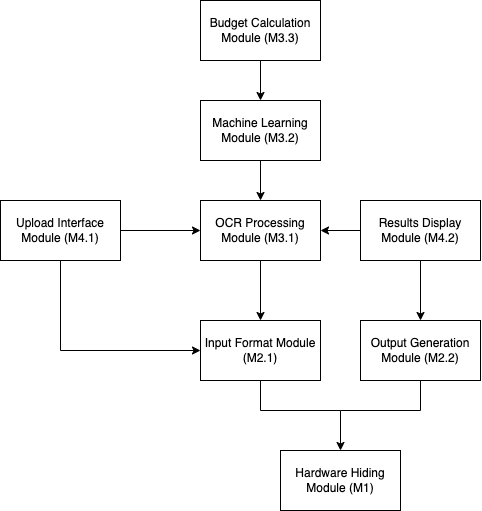

The diagram above was exported from draw.io. Its source (the exported page's mxGraphModel, read from the mxfile embedded in the PNG):
<mxGraphModel dx="1103" dy="547" grid="1" gridSize="10" guides="1" tooltips="1" connect="1" arrows="1" fold="1" page="1" pageScale="1" pageWidth="1100" pageHeight="850" math="0" shadow="0">
  <root>
    <mxCell id="0" />
    <mxCell id="1" parent="0" />
    <mxCell id="IzcmKc2FcguGXsBFQ6J--1" value="Hardware Hiding Module (M1)" style="rounded=0;whiteSpace=wrap;html=1;" vertex="1" parent="1">
      <mxGeometry x="420" y="570" width="120" height="60" as="geometry" />
    </mxCell>
    <mxCell id="IzcmKc2FcguGXsBFQ6J--3" value="" style="edgeStyle=orthogonalEdgeStyle;rounded=0;orthogonalLoop=1;jettySize=auto;html=1;" edge="1" parent="1" source="IzcmKc2FcguGXsBFQ6J--2" target="IzcmKc2FcguGXsBFQ6J--1">
      <mxGeometry relative="1" as="geometry">
        <Array as="points">
          <mxPoint x="400" y="530" />
          <mxPoint x="480" y="530" />
        </Array>
      </mxGeometry>
    </mxCell>
    <mxCell id="IzcmKc2FcguGXsBFQ6J--2" value="Input Format Module (M2.1)" style="rounded=0;whiteSpace=wrap;html=1;" vertex="1" parent="1">
      <mxGeometry x="340" y="440" width="120" height="60" as="geometry" />
    </mxCell>
    <mxCell id="IzcmKc2FcguGXsBFQ6J--4" value="Output Generation Module (M2.2)" style="rounded=0;whiteSpace=wrap;html=1;" vertex="1" parent="1">
      <mxGeometry x="500" y="440" width="120" height="60" as="geometry" />
    </mxCell>
    <mxCell id="IzcmKc2FcguGXsBFQ6J--6" value="" style="endArrow=none;html=1;rounded=0;entryX=0.5;entryY=1;entryDx=0;entryDy=0;" edge="1" parent="1" target="IzcmKc2FcguGXsBFQ6J--4">
      <mxGeometry width="50" height="50" relative="1" as="geometry">
        <mxPoint x="480" y="530" as="sourcePoint" />
        <mxPoint x="640" y="540" as="targetPoint" />
        <Array as="points">
          <mxPoint x="560" y="530" />
        </Array>
      </mxGeometry>
    </mxCell>
    <mxCell id="IzcmKc2FcguGXsBFQ6J--8" value="" style="edgeStyle=orthogonalEdgeStyle;rounded=0;orthogonalLoop=1;jettySize=auto;html=1;" edge="1" parent="1" source="IzcmKc2FcguGXsBFQ6J--7" target="IzcmKc2FcguGXsBFQ6J--2">
      <mxGeometry relative="1" as="geometry" />
    </mxCell>
    <mxCell id="IzcmKc2FcguGXsBFQ6J--7" value="OCR Processing Module (M3.1)" style="rounded=0;whiteSpace=wrap;html=1;" vertex="1" parent="1">
      <mxGeometry x="340" y="320" width="120" height="60" as="geometry" />
    </mxCell>
    <mxCell id="IzcmKc2FcguGXsBFQ6J--10" value="" style="edgeStyle=orthogonalEdgeStyle;rounded=0;orthogonalLoop=1;jettySize=auto;html=1;" edge="1" parent="1" source="IzcmKc2FcguGXsBFQ6J--9" target="IzcmKc2FcguGXsBFQ6J--7">
      <mxGeometry relative="1" as="geometry" />
    </mxCell>
    <mxCell id="IzcmKc2FcguGXsBFQ6J--9" value="Machine Learning Module (M3.2)" style="rounded=0;whiteSpace=wrap;html=1;" vertex="1" parent="1">
      <mxGeometry x="340" y="220" width="120" height="60" as="geometry" />
    </mxCell>
    <mxCell id="IzcmKc2FcguGXsBFQ6J--12" value="" style="edgeStyle=orthogonalEdgeStyle;rounded=0;orthogonalLoop=1;jettySize=auto;html=1;" edge="1" parent="1" source="IzcmKc2FcguGXsBFQ6J--11" target="IzcmKc2FcguGXsBFQ6J--9">
      <mxGeometry relative="1" as="geometry" />
    </mxCell>
    <mxCell id="IzcmKc2FcguGXsBFQ6J--11" value="Budget Calculation Module (M3.3)" style="rounded=0;whiteSpace=wrap;html=1;" vertex="1" parent="1">
      <mxGeometry x="340" y="120" width="120" height="60" as="geometry" />
    </mxCell>
    <mxCell id="IzcmKc2FcguGXsBFQ6J--14" style="edgeStyle=orthogonalEdgeStyle;rounded=0;orthogonalLoop=1;jettySize=auto;html=1;entryX=0;entryY=0.5;entryDx=0;entryDy=0;" edge="1" parent="1" source="IzcmKc2FcguGXsBFQ6J--13" target="IzcmKc2FcguGXsBFQ6J--2">
      <mxGeometry relative="1" as="geometry">
        <Array as="points">
          <mxPoint x="200" y="470" />
        </Array>
      </mxGeometry>
    </mxCell>
    <mxCell id="IzcmKc2FcguGXsBFQ6J--16" value="" style="edgeStyle=orthogonalEdgeStyle;rounded=0;orthogonalLoop=1;jettySize=auto;html=1;" edge="1" parent="1" source="IzcmKc2FcguGXsBFQ6J--13" target="IzcmKc2FcguGXsBFQ6J--7">
      <mxGeometry relative="1" as="geometry" />
    </mxCell>
    <mxCell id="IzcmKc2FcguGXsBFQ6J--13" value="Upload Interface Module (M4.1)" style="rounded=0;whiteSpace=wrap;html=1;" vertex="1" parent="1">
      <mxGeometry x="140" y="320" width="120" height="60" as="geometry" />
    </mxCell>
    <mxCell id="IzcmKc2FcguGXsBFQ6J--18" value="" style="edgeStyle=orthogonalEdgeStyle;rounded=0;orthogonalLoop=1;jettySize=auto;html=1;" edge="1" parent="1" source="IzcmKc2FcguGXsBFQ6J--17" target="IzcmKc2FcguGXsBFQ6J--7">
      <mxGeometry relative="1" as="geometry" />
    </mxCell>
    <mxCell id="IzcmKc2FcguGXsBFQ6J--19" value="" style="edgeStyle=orthogonalEdgeStyle;rounded=0;orthogonalLoop=1;jettySize=auto;html=1;" edge="1" parent="1" source="IzcmKc2FcguGXsBFQ6J--17" target="IzcmKc2FcguGXsBFQ6J--4">
      <mxGeometry relative="1" as="geometry" />
    </mxCell>
    <mxCell id="IzcmKc2FcguGXsBFQ6J--17" value="Results Display Module (M4.2)" style="rounded=0;whiteSpace=wrap;html=1;" vertex="1" parent="1">
      <mxGeometry x="500" y="320" width="120" height="60" as="geometry" />
    </mxCell>
  </root>
</mxGraphModel>